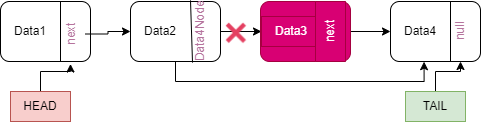

The diagram above was exported from draw.io. Its source (the exported page's mxGraphModel, read from the mxfile embedded in the PNG):
<mxGraphModel dx="1038" dy="489" grid="1" gridSize="10" guides="1" tooltips="1" connect="1" arrows="1" fold="1" page="1" pageScale="1" pageWidth="850" pageHeight="1100" math="0" shadow="0">
  <root>
    <mxCell id="0" />
    <mxCell id="1" parent="0" />
    <mxCell id="MpHSI80tL5L1kmYG9FYM-2" value="" style="rounded=1;whiteSpace=wrap;html=1;strokeColor=#000000;" parent="1" vertex="1">
      <mxGeometry x="140" y="200" width="90" height="60" as="geometry" />
    </mxCell>
    <mxCell id="MpHSI80tL5L1kmYG9FYM-3" value="" style="endArrow=none;html=1;rounded=0;" parent="1" edge="1">
      <mxGeometry width="50" height="50" relative="1" as="geometry">
        <mxPoint x="200" y="260" as="sourcePoint" />
        <mxPoint x="200" y="200" as="targetPoint" />
      </mxGeometry>
    </mxCell>
    <mxCell id="MpHSI80tL5L1kmYG9FYM-18" value="" style="edgeStyle=orthogonalEdgeStyle;rounded=0;orthogonalLoop=1;jettySize=auto;html=1;fontColor=#B5739D;" parent="1" source="MpHSI80tL5L1kmYG9FYM-5" target="MpHSI80tL5L1kmYG9FYM-14" edge="1">
      <mxGeometry relative="1" as="geometry" />
    </mxCell>
    <mxCell id="CLpjjAZAyQ6E8qj-Z-EO-13" style="edgeStyle=orthogonalEdgeStyle;rounded=0;orthogonalLoop=1;jettySize=auto;html=1;exitX=0.5;exitY=1;exitDx=0;exitDy=0;entryX=0.373;entryY=1.003;entryDx=0;entryDy=0;entryPerimeter=0;" edge="1" parent="1" source="MpHSI80tL5L1kmYG9FYM-5" target="MpHSI80tL5L1kmYG9FYM-9">
      <mxGeometry relative="1" as="geometry" />
    </mxCell>
    <mxCell id="MpHSI80tL5L1kmYG9FYM-5" value="" style="rounded=1;whiteSpace=wrap;html=1;" parent="1" vertex="1">
      <mxGeometry x="270" y="200" width="90" height="60" as="geometry" />
    </mxCell>
    <mxCell id="MpHSI80tL5L1kmYG9FYM-6" value="" style="endArrow=none;html=1;rounded=0;exitX=0.689;exitY=1.037;exitDx=0;exitDy=0;exitPerimeter=0;" parent="1" edge="1">
      <mxGeometry width="50" height="50" relative="1" as="geometry">
        <mxPoint x="332.01" y="261.11" as="sourcePoint" />
        <mxPoint x="330" y="198.89" as="targetPoint" />
      </mxGeometry>
    </mxCell>
    <mxCell id="MpHSI80tL5L1kmYG9FYM-19" value="" style="edgeStyle=orthogonalEdgeStyle;rounded=0;orthogonalLoop=1;jettySize=auto;html=1;fontColor=#B5739D;" parent="1" source="MpHSI80tL5L1kmYG9FYM-7" target="MpHSI80tL5L1kmYG9FYM-15" edge="1">
      <mxGeometry relative="1" as="geometry" />
    </mxCell>
    <mxCell id="MpHSI80tL5L1kmYG9FYM-7" value="" style="rounded=1;whiteSpace=wrap;html=1;fillColor=#d80073;fontColor=#ffffff;strokeColor=#A50040;" parent="1" vertex="1">
      <mxGeometry x="400" y="200" width="90" height="60" as="geometry" />
    </mxCell>
    <mxCell id="MpHSI80tL5L1kmYG9FYM-8" value="" style="endArrow=none;html=1;rounded=0;fillColor=#d80073;strokeColor=#A50040;" parent="1" edge="1">
      <mxGeometry width="50" height="50" relative="1" as="geometry">
        <mxPoint x="460" y="260" as="sourcePoint" />
        <mxPoint x="460" y="200" as="targetPoint" />
      </mxGeometry>
    </mxCell>
    <mxCell id="MpHSI80tL5L1kmYG9FYM-9" value="" style="rounded=1;whiteSpace=wrap;html=1;" parent="1" vertex="1">
      <mxGeometry x="530" y="200" width="90" height="60" as="geometry" />
    </mxCell>
    <mxCell id="MpHSI80tL5L1kmYG9FYM-11" value="" style="endArrow=none;html=1;rounded=0;" parent="1" edge="1">
      <mxGeometry width="50" height="50" relative="1" as="geometry">
        <mxPoint x="590" y="260" as="sourcePoint" />
        <mxPoint x="590" y="200" as="targetPoint" />
      </mxGeometry>
    </mxCell>
    <mxCell id="MpHSI80tL5L1kmYG9FYM-12" value="Data1" style="text;html=1;strokeColor=none;fillColor=none;align=center;verticalAlign=middle;whiteSpace=wrap;rounded=0;" parent="1" vertex="1">
      <mxGeometry x="140" y="215" width="60" height="30" as="geometry" />
    </mxCell>
    <mxCell id="MpHSI80tL5L1kmYG9FYM-13" value="Data2" style="text;html=1;strokeColor=none;fillColor=none;align=center;verticalAlign=middle;whiteSpace=wrap;rounded=0;" parent="1" vertex="1">
      <mxGeometry x="270" y="215" width="60" height="30" as="geometry" />
    </mxCell>
    <mxCell id="MpHSI80tL5L1kmYG9FYM-14" value="Data3" style="text;html=1;strokeColor=#A50040;fillColor=#d80073;align=center;verticalAlign=middle;whiteSpace=wrap;rounded=0;fontColor=#ffffff;" parent="1" vertex="1">
      <mxGeometry x="401" y="215" width="60" height="30" as="geometry" />
    </mxCell>
    <mxCell id="MpHSI80tL5L1kmYG9FYM-15" value="Data4" style="text;html=1;strokeColor=none;fillColor=none;align=center;verticalAlign=middle;whiteSpace=wrap;rounded=0;" parent="1" vertex="1">
      <mxGeometry x="530" y="212.5" width="60" height="35" as="geometry" />
    </mxCell>
    <mxCell id="MpHSI80tL5L1kmYG9FYM-17" value="" style="edgeStyle=orthogonalEdgeStyle;rounded=0;orthogonalLoop=1;jettySize=auto;html=1;fontColor=#B5739D;" parent="1" source="MpHSI80tL5L1kmYG9FYM-16" target="MpHSI80tL5L1kmYG9FYM-13" edge="1">
      <mxGeometry relative="1" as="geometry" />
    </mxCell>
    <mxCell id="MpHSI80tL5L1kmYG9FYM-16" value="next" style="text;html=1;strokeColor=none;fillColor=none;align=center;verticalAlign=middle;whiteSpace=wrap;rounded=0;fontColor=#B5739D;rotation=-90;" parent="1" vertex="1">
      <mxGeometry x="180" y="217.5" width="60" height="30" as="geometry" />
    </mxCell>
    <mxCell id="MpHSI80tL5L1kmYG9FYM-37" value="" style="edgeStyle=orthogonalEdgeStyle;rounded=0;orthogonalLoop=1;jettySize=auto;html=1;fontColor=#FF0000;" parent="1" source="MpHSI80tL5L1kmYG9FYM-20" target="MpHSI80tL5L1kmYG9FYM-16" edge="1">
      <mxGeometry relative="1" as="geometry" />
    </mxCell>
    <mxCell id="MpHSI80tL5L1kmYG9FYM-20" value="HEAD" style="text;html=1;strokeColor=#b85450;fillColor=#f8cecc;align=center;verticalAlign=middle;whiteSpace=wrap;rounded=0;" parent="1" vertex="1">
      <mxGeometry x="150" y="290" width="60" height="30" as="geometry" />
    </mxCell>
    <mxCell id="MpHSI80tL5L1kmYG9FYM-22" value="Data4Node" style="text;html=1;strokeColor=none;fillColor=none;align=center;verticalAlign=middle;whiteSpace=wrap;rounded=0;fontColor=#B5739D;rotation=-90;" parent="1" vertex="1">
      <mxGeometry x="310" y="215" width="60" height="30" as="geometry" />
    </mxCell>
    <mxCell id="MpHSI80tL5L1kmYG9FYM-23" value="next" style="text;html=1;strokeColor=#A50040;fillColor=#d80073;align=center;verticalAlign=middle;whiteSpace=wrap;rounded=0;fontColor=#ffffff;rotation=-90;" parent="1" vertex="1">
      <mxGeometry x="440" y="215" width="60" height="30" as="geometry" />
    </mxCell>
    <mxCell id="MpHSI80tL5L1kmYG9FYM-24" value="null" style="text;html=1;strokeColor=none;fillColor=none;align=center;verticalAlign=middle;whiteSpace=wrap;rounded=0;fontColor=#B5739D;rotation=-90;" parent="1" vertex="1">
      <mxGeometry x="570" y="215" width="60" height="30" as="geometry" />
    </mxCell>
    <mxCell id="MpHSI80tL5L1kmYG9FYM-26" value="" style="edgeStyle=orthogonalEdgeStyle;rounded=0;orthogonalLoop=1;jettySize=auto;html=1;fontColor=#FF0000;" parent="1" source="MpHSI80tL5L1kmYG9FYM-25" target="MpHSI80tL5L1kmYG9FYM-24" edge="1">
      <mxGeometry relative="1" as="geometry" />
    </mxCell>
    <mxCell id="MpHSI80tL5L1kmYG9FYM-25" value="TAIL" style="text;html=1;strokeColor=#82b366;fillColor=#d5e8d4;align=center;verticalAlign=middle;whiteSpace=wrap;rounded=0;" parent="1" vertex="1">
      <mxGeometry x="545" y="290" width="60" height="30" as="geometry" />
    </mxCell>
    <mxCell id="CLpjjAZAyQ6E8qj-Z-EO-9" value="" style="shape=image;html=1;verticalAlign=top;verticalLabelPosition=bottom;labelBackgroundColor=#ffffff;imageAspect=0;aspect=fixed;image=https://cdn3.iconfinder.com/data/icons/flat-actions-icons-9/792/Close_Icon-128.png" vertex="1" parent="1">
      <mxGeometry x="360" y="216" width="31.5" height="31.5" as="geometry" />
    </mxCell>
  </root>
</mxGraphModel>